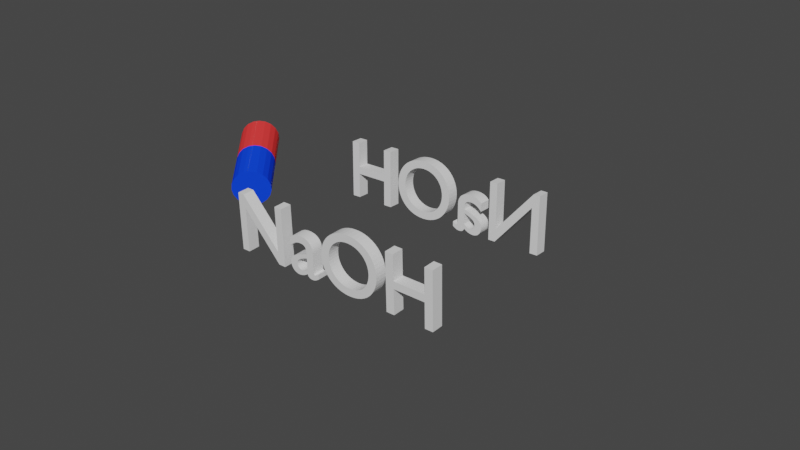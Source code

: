 # Source: sodiumhydroxide.blend  (saved by Blender 2.91.10; exported with 4.5.12 LTS)
import bpy
from mathutils import Matrix  # noqa: F401  (used for matrix-valued properties, if any)

bpy.ops.wm.read_factory_settings(use_empty=True)
scene = bpy.context.scene
scene.name = 'Scene'

# ---- collections
col_sodiumhydroxide_pdb = bpy.data.collections.new('sodiumhydroxide.pdb'); scene.collection.children.link(col_sodiumhydroxide_pdb)
col_oxygen = bpy.data.collections.new('Oxygen'); col_sodiumhydroxide_pdb.children.link(col_oxygen)
col_oxygen_atom = bpy.data.collections.new('Oxygen_atom'); col_oxygen.children.link(col_oxygen_atom)
col_oxygen_sticks = bpy.data.collections.new('Oxygen_sticks'); col_oxygen.children.link(col_oxygen_sticks)
col_hydrogen = bpy.data.collections.new('Hydrogen'); col_sodiumhydroxide_pdb.children.link(col_hydrogen)
col_hydrogen_atom = bpy.data.collections.new('Hydrogen_atom'); col_hydrogen.children.link(col_hydrogen_atom)
col_hydrogen_sticks = bpy.data.collections.new('Hydrogen_sticks'); col_hydrogen.children.link(col_hydrogen_sticks)
col_sodium = bpy.data.collections.new('Sodium'); col_sodiumhydroxide_pdb.children.link(col_sodium)
col_sodium_atom = bpy.data.collections.new('Sodium_atom'); col_sodium.children.link(col_sodium_atom)

# ---- materials (node trees are filled in below, after node groups)
mat_oxygen = bpy.data.materials.new('Oxygen')
mat_oxygen.use_transparent_shadow = False
mat_oxygen.diffuse_color = (1.0, 0.05, 0.05, 1.0)
mat_hydrogen = bpy.data.materials.new('Hydrogen')
mat_hydrogen.use_transparent_shadow = False
mat_hydrogen.diffuse_color = (0.006605, 0.05944, 1.0, 1.0)
mat_sodium = bpy.data.materials.new('Sodium')
mat_sodium.use_transparent_shadow = False
mat_sodium.diffuse_color = (0.67, 0.36, 0.94, 1.0)

# ---- material node trees

# ---- world
world_world = bpy.data.worlds.new('World'); scene.world = world_world
world_world.use_nodes = True; world_world.node_tree.nodes.clear()
_N = world_world.node_tree.nodes; _L = world_world.node_tree.links
n0 = _N.new('ShaderNodeOutputWorld'); n0.name = 'World Output'; n0.location = (300, 300)
n1 = _N.new('ShaderNodeBackground'); n1.name = 'Background'; n1.location = (10, 300)
n1.inputs[0].default_value = (0.05088, 0.05088, 0.05088, 1.0)
_L.new(n1.outputs[0], n0.inputs[0])
n0.is_active_output = True
world_world.color = (0.05088, 0.05088, 0.05088)
world_world.use_sun_shadow = False
world_world.sun_shadow_jitter_overblur = 0.0

# ---- meshes
me_mesh_oxygen = bpy.data.meshes.new('Mesh_Oxygen')
me_mesh_oxygen.from_pydata([(-3.972, 0.1836, 0.03511)], [], [])
me_mesh_oxygen.use_remesh_fix_poles = True
me_mesh_oxygen.use_remesh_preserve_attributes = False
me_mesh_oxygen.use_mirror_vertex_groups = False
me_mesh_oxygen.update()
me_sticks_oxygen = bpy.data.meshes.new('Sticks_Oxygen')
me_sticks_oxygen.from_pydata([(-4.109, 0.03851, 0.007637), (-3.803, 0.291, 0.05545), (-3.956, 0.1275, 0.228), (-3.956, 0.202, -0.165), (-4.077, 0.000856, 0.0005001), (-3.771, 0.2533, 0.04831), (-3.924, 0.08984, 0.2209), (-3.924, 0.1643, -0.1721), (-4.045, -0.03679, -0.006637), (-3.739, 0.2157, 0.04117), (-3.892, 0.05219, 0.2138), (-3.892, 0.1267, -0.1792), (-4.013, -0.07445, -0.01377), (-3.707, 0.178, 0.03404), (-3.86, 0.01454, 0.2066), (-3.86, 0.08901, -0.1864), (-3.981, -0.1121, -0.02091), (-3.674, 0.1404, 0.0269), (-3.828, -0.02311, 0.1995), (-3.828, 0.05136, -0.1935), (-3.949, -0.1497, -0.02805), (-3.642, 0.1027, 0.01976), (-3.796, -0.06076, 0.1924), (-3.796, 0.01371, -0.2006), (-3.917, -0.1874, -0.03519), (-3.61, 0.06505, 0.01263), (-3.763, -0.09841, 0.1852), (-3.763, -0.02394, -0.2078), (-3.885, -0.225, -0.04232), (-3.578, 0.0274, 0.005488), (-3.731, -0.1361, 0.1781), (-3.731, -0.06159, -0.2149), (-3.853, -0.2627, -0.04946), (-3.546, -0.01025, -0.001649), (-3.699, -0.1737, 0.1709), (-3.699, -0.09924, -0.2221), (-3.82, -0.3003, -0.0566), (-3.514, -0.0479, -0.008786), (-3.667, -0.2114, 0.1638), (-3.667, -0.1369, -0.2292)], [], [(0, 2, 1, 3), (4, 6, 5, 7), (8, 10, 9, 11), (12, 14, 13, 15), (16, 18, 17, 19), (20, 22, 21, 23), (24, 26, 25, 27), (28, 30, 29, 31), (32, 34, 33, 35), (36, 38, 37, 39)])
me_sticks_oxygen.use_remesh_fix_poles = True
me_sticks_oxygen.use_remesh_preserve_attributes = False
me_sticks_oxygen.use_mirror_vertex_groups = False
me_sticks_oxygen.update()
me_oxygen_sticks_cylinder = bpy.data.meshes.new('Oxygen_sticks_cylinder')
me_oxygen_sticks_cylinder.from_pydata([(0.0, 0.0, 0.025), (0.2, 0.0, 0.025), (0.1892, 0.06494, 0.025), (0.1578, 0.1228, 0.025), (0.1094, 0.1674, 0.025), (0.0491, 0.1939, 0.025), (-0.01652, 0.1993, 0.025), (-0.08034, 0.1832, 0.025), (-0.1355, 0.1471, 0.025), (-0.1759, 0.09519, 0.025), (-0.1973, 0.03292, 0.025), (-0.1973, -0.03292, 0.025), (-0.1759, -0.09519, 0.025), (-0.1355, -0.1471, 0.025), (-0.08034, -0.1832, 0.025), (-0.01652, -0.1993, 0.025), (0.0491, -0.1939, 0.025), (0.1094, -0.1674, 0.025), (0.1578, -0.1228, 0.025), (0.1892, -0.06494, 0.025), (0.0, 0.0, -0.025), (0.2, 0.0, -0.025), (0.1892, 0.06494, -0.025), (0.1578, 0.1228, -0.025), (0.1094, 0.1674, -0.025), (0.0491, 0.1939, -0.025), (-0.01652, 0.1993, -0.025), (-0.08034, 0.1832, -0.025), (-0.1355, 0.1471, -0.025), (-0.1759, 0.09519, -0.025), (-0.1973, 0.03292, -0.025), (-0.1973, -0.03292, -0.025), (-0.1759, -0.09519, -0.025), (-0.1355, -0.1471, -0.025), (-0.08034, -0.1832, -0.025), (-0.01652, -0.1993, -0.025), (0.0491, -0.1939, -0.025), (0.1094, -0.1674, -0.025), (0.1578, -0.1228, -0.025), (0.1892, -0.06494, -0.025)], [], [(1, 2, 22, 21), (2, 3, 23, 22), (3, 4, 24, 23), (4, 5, 25, 24), (5, 6, 26, 25), (6, 7, 27, 26), (7, 8, 28, 27), (8, 9, 29, 28), (9, 10, 30, 29), (10, 11, 31, 30), (11, 12, 32, 31), (12, 13, 33, 32), (13, 14, 34, 33), (14, 15, 35, 34), (15, 16, 36, 35), (16, 17, 37, 36), (17, 18, 38, 37), (18, 19, 39, 38), (19, 1, 21, 39)])
me_oxygen_sticks_cylinder.materials.append(mat_oxygen)
me_oxygen_sticks_cylinder.use_remesh_fix_poles = True
me_oxygen_sticks_cylinder.use_remesh_preserve_attributes = False
me_oxygen_sticks_cylinder.use_mirror_vertex_groups = False
me_oxygen_sticks_cylinder.update()
me_oxygen_sticks_cup = bpy.data.meshes.new('Oxygen_sticks_cup')
me_oxygen_sticks_cup.from_pydata([(0.0, 0.0, 0.025), (0.2, 0.0, 0.025), (0.1892, 0.06494, 0.025), (0.1578, 0.1228, 0.025), (0.1094, 0.1674, 0.025), (0.0491, 0.1939, 0.025), (-0.01652, 0.1993, 0.025), (-0.08034, 0.1832, 0.025), (-0.1355, 0.1471, 0.025), (-0.1759, 0.09519, 0.025), (-0.1973, 0.03292, 0.025), (-0.1973, -0.03292, 0.025), (-0.1759, -0.09519, 0.025), (-0.1355, -0.1471, 0.025), (-0.08034, -0.1832, 0.025), (-0.01652, -0.1993, 0.025), (0.0491, -0.1939, 0.025), (0.1094, -0.1674, 0.025), (0.1578, -0.1228, 0.025), (0.1892, -0.06494, 0.025), (0.0, 0.0, -0.025), (0.2, 0.0, -0.025), (0.1892, 0.06494, -0.025), (0.1578, 0.1228, -0.025), (0.1094, 0.1674, -0.025), (0.0491, 0.1939, -0.025), (-0.01652, 0.1993, -0.025), (-0.08034, 0.1832, -0.025), (-0.1355, 0.1471, -0.025), (-0.1759, 0.09519, -0.025), (-0.1973, 0.03292, -0.025), (-0.1973, -0.03292, -0.025), (-0.1759, -0.09519, -0.025), (-0.1355, -0.1471, -0.025), (-0.08034, -0.1832, -0.025), (-0.01652, -0.1993, -0.025), (0.0491, -0.1939, -0.025), (0.1094, -0.1674, -0.025), (0.1578, -0.1228, -0.025), (0.1892, -0.06494, -0.025)], [], [(0, 1, 2), (20, 21, 22), (0, 2, 3), (20, 22, 23), (0, 3, 4), (20, 23, 24), (0, 4, 5), (20, 24, 25), (0, 5, 6), (20, 25, 26), (0, 6, 7), (20, 26, 27), (0, 7, 8), (20, 27, 28), (0, 8, 9), (20, 28, 29), (0, 9, 10), (20, 29, 30), (0, 10, 11), (20, 30, 31), (0, 11, 12), (20, 31, 32), (0, 12, 13), (20, 32, 33), (0, 13, 14), (20, 33, 34), (0, 14, 15), (20, 34, 35), (0, 15, 16), (20, 35, 36), (0, 16, 17), (20, 36, 37), (0, 17, 18), (20, 37, 38), (0, 18, 19), (20, 38, 39), (0, 19, 1), (20, 39, 21)])
me_oxygen_sticks_cup.materials.append(mat_oxygen)
me_oxygen_sticks_cup.use_remesh_fix_poles = True
me_oxygen_sticks_cup.use_remesh_preserve_attributes = False
me_oxygen_sticks_cup.use_mirror_vertex_groups = False
me_oxygen_sticks_cup.update()
me_mesh_hydrogen = bpy.data.meshes.new('Mesh_Hydrogen')
me_mesh_hydrogen.from_pydata([(-3.351, -0.5444, -0.1029)], [], [])
me_mesh_hydrogen.use_remesh_fix_poles = True
me_mesh_hydrogen.use_remesh_preserve_attributes = False
me_mesh_hydrogen.use_mirror_vertex_groups = False
me_mesh_hydrogen.update()
me_sticks_hydrogen = bpy.data.meshes.new('Sticks_Hydrogen')
me_sticks_hydrogen.from_pydata([(-3.788, -0.338, -0.06373), (-3.482, -0.08555, -0.01592), (-3.635, -0.249, 0.1567), (-3.635, -0.1745, -0.2363), (-3.756, -0.3757, -0.07087), (-3.45, -0.1232, -0.02306), (-3.603, -0.2867, 0.1495), (-3.603, -0.2122, -0.2435), (-3.724, -0.4133, -0.07801), (-3.417, -0.1609, -0.0302), (-3.571, -0.3243, 0.1424), (-3.571, -0.2498, -0.2506), (-3.692, -0.451, -0.08514), (-3.385, -0.1985, -0.03733), (-3.539, -0.362, 0.1353), (-3.539, -0.2875, -0.2577), (-3.66, -0.4886, -0.09228), (-3.353, -0.2362, -0.04447), (-3.507, -0.3996, 0.1281), (-3.507, -0.3251, -0.2649), (-3.628, -0.5263, -0.09942), (-3.321, -0.2738, -0.05161), (-3.474, -0.4373, 0.121), (-3.474, -0.3628, -0.272), (-3.596, -0.5639, -0.1066), (-3.289, -0.3115, -0.05875), (-3.442, -0.4749, 0.1139), (-3.442, -0.4004, -0.2792), (-3.563, -0.6016, -0.1137), (-3.257, -0.3491, -0.06588), (-3.41, -0.5126, 0.1067), (-3.41, -0.4381, -0.2863), (-3.531, -0.6392, -0.1208), (-3.225, -0.3868, -0.07302), (-3.378, -0.5502, 0.09958), (-3.378, -0.4757, -0.2934), (-3.499, -0.6769, -0.128), (-3.193, -0.4244, -0.08016), (-3.346, -0.5879, 0.09244), (-3.346, -0.5134, -0.3006)], [], [(0, 2, 1, 3), (4, 6, 5, 7), (8, 10, 9, 11), (12, 14, 13, 15), (16, 18, 17, 19), (20, 22, 21, 23), (24, 26, 25, 27), (28, 30, 29, 31), (32, 34, 33, 35), (36, 38, 37, 39)])
me_sticks_hydrogen.use_remesh_fix_poles = True
me_sticks_hydrogen.use_remesh_preserve_attributes = False
me_sticks_hydrogen.use_mirror_vertex_groups = False
me_sticks_hydrogen.update()
me_hydrogen_sticks_cylinder = bpy.data.meshes.new('Hydrogen_sticks_cylinder')
me_hydrogen_sticks_cylinder.from_pydata([(0.0, 0.0, 0.025), (0.2, 0.0, 0.025), (0.1892, 0.06494, 0.025), (0.1578, 0.1228, 0.025), (0.1094, 0.1674, 0.025), (0.0491, 0.1939, 0.025), (-0.01652, 0.1993, 0.025), (-0.08034, 0.1832, 0.025), (-0.1355, 0.1471, 0.025), (-0.1759, 0.09519, 0.025), (-0.1973, 0.03292, 0.025), (-0.1973, -0.03292, 0.025), (-0.1759, -0.09519, 0.025), (-0.1355, -0.1471, 0.025), (-0.08034, -0.1832, 0.025), (-0.01652, -0.1993, 0.025), (0.0491, -0.1939, 0.025), (0.1094, -0.1674, 0.025), (0.1578, -0.1228, 0.025), (0.1892, -0.06494, 0.025), (0.0, 0.0, -0.025), (0.2, 0.0, -0.025), (0.1892, 0.06494, -0.025), (0.1578, 0.1228, -0.025), (0.1094, 0.1674, -0.025), (0.0491, 0.1939, -0.025), (-0.01652, 0.1993, -0.025), (-0.08034, 0.1832, -0.025), (-0.1355, 0.1471, -0.025), (-0.1759, 0.09519, -0.025), (-0.1973, 0.03292, -0.025), (-0.1973, -0.03292, -0.025), (-0.1759, -0.09519, -0.025), (-0.1355, -0.1471, -0.025), (-0.08034, -0.1832, -0.025), (-0.01652, -0.1993, -0.025), (0.0491, -0.1939, -0.025), (0.1094, -0.1674, -0.025), (0.1578, -0.1228, -0.025), (0.1892, -0.06494, -0.025)], [], [(1, 2, 22, 21), (2, 3, 23, 22), (3, 4, 24, 23), (4, 5, 25, 24), (5, 6, 26, 25), (6, 7, 27, 26), (7, 8, 28, 27), (8, 9, 29, 28), (9, 10, 30, 29), (10, 11, 31, 30), (11, 12, 32, 31), (12, 13, 33, 32), (13, 14, 34, 33), (14, 15, 35, 34), (15, 16, 36, 35), (16, 17, 37, 36), (17, 18, 38, 37), (18, 19, 39, 38), (19, 1, 21, 39)])
me_hydrogen_sticks_cylinder.materials.append(mat_hydrogen)
me_hydrogen_sticks_cylinder.use_remesh_fix_poles = True
me_hydrogen_sticks_cylinder.use_remesh_preserve_attributes = False
me_hydrogen_sticks_cylinder.use_mirror_vertex_groups = False
me_hydrogen_sticks_cylinder.update()
me_hydrogen_sticks_cup = bpy.data.meshes.new('Hydrogen_sticks_cup')
me_hydrogen_sticks_cup.from_pydata([(0.0, 0.0, 0.025), (0.2, 0.0, 0.025), (0.1892, 0.06494, 0.025), (0.1578, 0.1228, 0.025), (0.1094, 0.1674, 0.025), (0.0491, 0.1939, 0.025), (-0.01652, 0.1993, 0.025), (-0.08034, 0.1832, 0.025), (-0.1355, 0.1471, 0.025), (-0.1759, 0.09519, 0.025), (-0.1973, 0.03292, 0.025), (-0.1973, -0.03292, 0.025), (-0.1759, -0.09519, 0.025), (-0.1355, -0.1471, 0.025), (-0.08034, -0.1832, 0.025), (-0.01652, -0.1993, 0.025), (0.0491, -0.1939, 0.025), (0.1094, -0.1674, 0.025), (0.1578, -0.1228, 0.025), (0.1892, -0.06494, 0.025), (0.0, 0.0, -0.025), (0.2, 0.0, -0.025), (0.1892, 0.06494, -0.025), (0.1578, 0.1228, -0.025), (0.1094, 0.1674, -0.025), (0.0491, 0.1939, -0.025), (-0.01652, 0.1993, -0.025), (-0.08034, 0.1832, -0.025), (-0.1355, 0.1471, -0.025), (-0.1759, 0.09519, -0.025), (-0.1973, 0.03292, -0.025), (-0.1973, -0.03292, -0.025), (-0.1759, -0.09519, -0.025), (-0.1355, -0.1471, -0.025), (-0.08034, -0.1832, -0.025), (-0.01652, -0.1993, -0.025), (0.0491, -0.1939, -0.025), (0.1094, -0.1674, -0.025), (0.1578, -0.1228, -0.025), (0.1892, -0.06494, -0.025)], [], [(0, 1, 2), (20, 21, 22), (0, 2, 3), (20, 22, 23), (0, 3, 4), (20, 23, 24), (0, 4, 5), (20, 24, 25), (0, 5, 6), (20, 25, 26), (0, 6, 7), (20, 26, 27), (0, 7, 8), (20, 27, 28), (0, 8, 9), (20, 28, 29), (0, 9, 10), (20, 29, 30), (0, 10, 11), (20, 30, 31), (0, 11, 12), (20, 31, 32), (0, 12, 13), (20, 32, 33), (0, 13, 14), (20, 33, 34), (0, 14, 15), (20, 34, 35), (0, 15, 16), (20, 35, 36), (0, 16, 17), (20, 36, 37), (0, 17, 18), (20, 37, 38), (0, 18, 19), (20, 38, 39), (0, 19, 1), (20, 39, 21)])
me_hydrogen_sticks_cup.materials.append(mat_hydrogen)
me_hydrogen_sticks_cup.use_remesh_fix_poles = True
me_hydrogen_sticks_cup.use_remesh_preserve_attributes = False
me_hydrogen_sticks_cup.use_mirror_vertex_groups = False
me_hydrogen_sticks_cup.update()
me_mesh_sodium = bpy.data.meshes.new('Mesh_Sodium')
me_mesh_sodium.from_pydata([(5.281, 0.1456, 0.02711)], [], [])
me_mesh_sodium.use_remesh_fix_poles = True
me_mesh_sodium.use_remesh_preserve_attributes = False
me_mesh_sodium.use_mirror_vertex_groups = False
me_mesh_sodium.update()

# ---- curves / text
txt_text = bpy.data.curves.new('Text', 'FONT')
txt_text.dimensions = '2D'
txt_text.body = 'NaOH'
txt_text.use_path_clamp = True
txt_text_001 = bpy.data.curves.new('Text.001', 'FONT')
txt_text_001.dimensions = '2D'
txt_text_001.body = 'NaOH'
txt_text_001.use_path_clamp = True
cu_surfsphere = bpy.data.curves.new('SurfSphere', 'CURVE')
cu_surfsphere.dimensions = '3D'
_sp = cu_surfsphere.splines.new('NURBS'); _sp.points.add(39)
_sp.points.foreach_set('co', [0.0, 0.0, -1.0, 1.0, -1.0, 0.0, -1.0, 0.7071, -1.0, 0.0, 0.0, 1.0, -1.0, 0.0, 1.0, 0.7071, 0.0, 0.0, 1.0, 1.0, 0.0, 0.0, -1.0, 0.3536, -1.0, -1.0, -1.0, 0.25, -1.0, -1.0, 0.0, 0.3536, -1.0, -1.0, 1.0, 0.25, 0.0, 0.0, 1.0, 0.3536, 0.0, 0.0, -1.0, 1.0, 0.0, -1.0, -1.0, 0.7071, 0.0, -1.0, 0.0, 1.0, 0.0, -1.0, 1.0, 0.7071, 0.0, 0.0, 1.0, 1.0, 0.0, 0.0, -1.0, 0.3536, 1.0, -1.0, -1.0, 0.25, 1.0, -1.0, 0.0, 0.3536, 1.0, -1.0, 1.0, 0.25, 0.0, 0.0, 1.0, 0.3536, 0.0, 0.0, -1.0, 1.0, 1.0, 0.0, -1.0, 0.7071, 1.0, 0.0, 0.0, 1.0, 1.0, 0.0, 1.0, 0.7071, 0.0, 0.0, 1.0, 1.0, 0.0, 0.0, -1.0, 0.3536, 1.0, 1.0, -1.0, 0.25, 1.0, 1.0, 0.0, 0.3536, 1.0, 1.0, 1.0, 0.25, 0.0, 0.0, 1.0, 0.3536, 0.0, 0.0, -1.0, 1.0, 0.0, 1.0, -1.0, 0.7071, 0.0, 1.0, 0.0, 1.0, 0.0, 1.0, 1.0, 0.7071, 0.0, 0.0, 1.0, 1.0, 0.0, 0.0, -1.0, 0.3536, -1.0, 1.0, -1.0, 0.25, -1.0, 1.0, 0.0, 0.3536, -1.0, 1.0, 1.0, 0.25, 0.0, 0.0, 1.0, 0.3536])
_sp.points.foreach_set('radius', [0.0, 0.0, 0.0, 0.0, 0.0, 0.0, 0.0, 0.0, 0.0, 0.0, 0.0, 0.0, 0.0, 0.0, 0.0, 0.0, 0.0, 0.0, 0.0, 0.0, 0.0, 0.0, 0.0, 0.0, 0.0, 0.0, 0.0, 0.0, 0.0, 0.0, 0.0, 0.0, 0.0, 0.0, 0.0, 0.0, 0.0, 0.0, 0.0, 0.0])
_sp.order_u = 3
_sp.resolution_v = 4
_sp.use_cyclic_v = True
_sp.use_endpoint_u = True
_sp.use_bezier_u = True
cu_surfsphere.materials.append(mat_oxygen)
cu_surfsphere.use_path_clamp = True
cu_surfsphere.resolution_v = 4
cu_surfsphere.fill_mode = 'FULL'
cu_surfsphere_001 = bpy.data.curves.new('SurfSphere.001', 'CURVE')
cu_surfsphere_001.dimensions = '3D'
_sp = cu_surfsphere_001.splines.new('NURBS'); _sp.points.add(39)
_sp.points.foreach_set('co', [0.0, 0.0, -1.0, 1.0, -1.0, 0.0, -1.0, 0.7071, -1.0, 0.0, 0.0, 1.0, -1.0, 0.0, 1.0, 0.7071, 0.0, 0.0, 1.0, 1.0, 0.0, 0.0, -1.0, 0.3536, -1.0, -1.0, -1.0, 0.25, -1.0, -1.0, 0.0, 0.3536, -1.0, -1.0, 1.0, 0.25, 0.0, 0.0, 1.0, 0.3536, 0.0, 0.0, -1.0, 1.0, 0.0, -1.0, -1.0, 0.7071, 0.0, -1.0, 0.0, 1.0, 0.0, -1.0, 1.0, 0.7071, 0.0, 0.0, 1.0, 1.0, 0.0, 0.0, -1.0, 0.3536, 1.0, -1.0, -1.0, 0.25, 1.0, -1.0, 0.0, 0.3536, 1.0, -1.0, 1.0, 0.25, 0.0, 0.0, 1.0, 0.3536, 0.0, 0.0, -1.0, 1.0, 1.0, 0.0, -1.0, 0.7071, 1.0, 0.0, 0.0, 1.0, 1.0, 0.0, 1.0, 0.7071, 0.0, 0.0, 1.0, 1.0, 0.0, 0.0, -1.0, 0.3536, 1.0, 1.0, -1.0, 0.25, 1.0, 1.0, 0.0, 0.3536, 1.0, 1.0, 1.0, 0.25, 0.0, 0.0, 1.0, 0.3536, 0.0, 0.0, -1.0, 1.0, 0.0, 1.0, -1.0, 0.7071, 0.0, 1.0, 0.0, 1.0, 0.0, 1.0, 1.0, 0.7071, 0.0, 0.0, 1.0, 1.0, 0.0, 0.0, -1.0, 0.3536, -1.0, 1.0, -1.0, 0.25, -1.0, 1.0, 0.0, 0.3536, -1.0, 1.0, 1.0, 0.25, 0.0, 0.0, 1.0, 0.3536])
_sp.points.foreach_set('radius', [0.0, 0.0, 0.0, 0.0, 0.0, 0.0, 0.0, 0.0, 0.0, 0.0, 0.0, 0.0, 0.0, 0.0, 0.0, 0.0, 0.0, 0.0, 0.0, 0.0, 0.0, 0.0, 0.0, 0.0, 0.0, 0.0, 0.0, 0.0, 0.0, 0.0, 0.0, 0.0, 0.0, 0.0, 0.0, 0.0, 0.0, 0.0, 0.0, 0.0])
_sp.order_u = 3
_sp.resolution_v = 4
_sp.use_cyclic_v = True
_sp.use_endpoint_u = True
_sp.use_bezier_u = True
cu_surfsphere_001.materials.append(mat_hydrogen)
cu_surfsphere_001.use_path_clamp = True
cu_surfsphere_001.resolution_v = 4
cu_surfsphere_001.fill_mode = 'FULL'
cu_surfsphere_002 = bpy.data.curves.new('SurfSphere.002', 'CURVE')
cu_surfsphere_002.dimensions = '3D'
_sp = cu_surfsphere_002.splines.new('NURBS'); _sp.points.add(39)
_sp.points.foreach_set('co', [0.0, 0.0, -1.0, 1.0, -1.0, 0.0, -1.0, 0.7071, -1.0, 0.0, 0.0, 1.0, -1.0, 0.0, 1.0, 0.7071, 0.0, 0.0, 1.0, 1.0, 0.0, 0.0, -1.0, 0.3536, -1.0, -1.0, -1.0, 0.25, -1.0, -1.0, 0.0, 0.3536, -1.0, -1.0, 1.0, 0.25, 0.0, 0.0, 1.0, 0.3536, 0.0, 0.0, -1.0, 1.0, 0.0, -1.0, -1.0, 0.7071, 0.0, -1.0, 0.0, 1.0, 0.0, -1.0, 1.0, 0.7071, 0.0, 0.0, 1.0, 1.0, 0.0, 0.0, -1.0, 0.3536, 1.0, -1.0, -1.0, 0.25, 1.0, -1.0, 0.0, 0.3536, 1.0, -1.0, 1.0, 0.25, 0.0, 0.0, 1.0, 0.3536, 0.0, 0.0, -1.0, 1.0, 1.0, 0.0, -1.0, 0.7071, 1.0, 0.0, 0.0, 1.0, 1.0, 0.0, 1.0, 0.7071, 0.0, 0.0, 1.0, 1.0, 0.0, 0.0, -1.0, 0.3536, 1.0, 1.0, -1.0, 0.25, 1.0, 1.0, 0.0, 0.3536, 1.0, 1.0, 1.0, 0.25, 0.0, 0.0, 1.0, 0.3536, 0.0, 0.0, -1.0, 1.0, 0.0, 1.0, -1.0, 0.7071, 0.0, 1.0, 0.0, 1.0, 0.0, 1.0, 1.0, 0.7071, 0.0, 0.0, 1.0, 1.0, 0.0, 0.0, -1.0, 0.3536, -1.0, 1.0, -1.0, 0.25, -1.0, 1.0, 0.0, 0.3536, -1.0, 1.0, 1.0, 0.25, 0.0, 0.0, 1.0, 0.3536])
_sp.points.foreach_set('radius', [0.0, 0.0, 0.0, 0.0, 0.0, 0.0, 0.0, 0.0, 0.0, 0.0, 0.0, 0.0, 0.0, 0.0, 0.0, 0.0, 0.0, 0.0, 0.0, 0.0, 0.0, 0.0, 0.0, 0.0, 0.0, 0.0, 0.0, 0.0, 0.0, 0.0, 0.0, 0.0, 0.0, 0.0, 0.0, 0.0, 0.0, 0.0, 0.0, 0.0])
_sp.order_u = 3
_sp.resolution_v = 4
_sp.use_cyclic_v = True
_sp.use_endpoint_u = True
_sp.use_bezier_u = True
cu_surfsphere_002.materials.append(mat_sodium)
cu_surfsphere_002.use_path_clamp = True
cu_surfsphere_002.resolution_v = 4
cu_surfsphere_002.fill_mode = 'FULL'

# ---- objects
ob_text = bpy.data.objects.new('Text', txt_text)
ob_text_001 = bpy.data.objects.new('Text.001', txt_text_001)
ob_oxygen_mesh = bpy.data.objects.new('Oxygen_mesh', me_mesh_oxygen)
ob_oxygen_ball = bpy.data.objects.new('Oxygen_ball', cu_surfsphere)
ob_oxygen_sticks_mesh = bpy.data.objects.new('Oxygen_sticks_mesh', me_sticks_oxygen)
ob_oxygen_sticks_cylinder = bpy.data.objects.new('Oxygen_sticks_cylinder', me_oxygen_sticks_cylinder)
ob_oxygen_sticks_cup = bpy.data.objects.new('Oxygen_sticks_cup', me_oxygen_sticks_cup)
ob_hydrogen_mesh = bpy.data.objects.new('Hydrogen_mesh', me_mesh_hydrogen)
ob_hydrogen_ball = bpy.data.objects.new('Hydrogen_ball', cu_surfsphere_001)
ob_hydrogen_sticks_mesh = bpy.data.objects.new('Hydrogen_sticks_mesh', me_sticks_hydrogen)
ob_hydrogen_sticks_cylinder = bpy.data.objects.new('Hydrogen_sticks_cylinder', me_hydrogen_sticks_cylinder)
ob_hydrogen_sticks_cup = bpy.data.objects.new('Hydrogen_sticks_cup', me_hydrogen_sticks_cup)
ob_sodium_mesh = bpy.data.objects.new('Sodium_mesh', me_mesh_sodium)
ob_sodium_ball = bpy.data.objects.new('Sodium_ball', cu_surfsphere_002)

# ---- transforms, parenting, visibility, modifiers, constraints
ob_text.location = (0.623, 0.3918, -0.1217)
ob_text.rotation_euler = (-1.532, 3.109, 0.0003639)
ob_text.scale = (0.4838, 0.4838, 0.4838)
ob_text.lineart.crease_threshold = 0.0
_m = ob_text.modifiers.new('Decimate', 'DECIMATE')
_m = ob_text.modifiers.new('Solidify', 'SOLIDIFY')
_m.thickness = 0.14
ob_text_001.location = (-0.6942, -0.5569, -0.1454)
ob_text_001.rotation_euler = (1.598, -0.0, 0.0)
ob_text_001.scale = (0.4838, 0.4838, 0.4838)
ob_text_001.lineart.crease_threshold = 0.0
_m = ob_text_001.modifiers.new('Decimate', 'DECIMATE')
_m = ob_text_001.modifiers.new('Solidify', 'SOLIDIFY')
_m.thickness = 0.14
ob_oxygen_mesh.location = (0.8472, 0.1809, 0.00221)
ob_oxygen_mesh.scale = (0.5645, 0.5645, 0.5645)
ob_oxygen_mesh.instance_type = 'VERTS'
ob_oxygen_mesh.lineart.crease_threshold = 0.0
ob_oxygen_ball.parent = ob_oxygen_mesh
ob_oxygen_ball.location = (0.0, 0.0, 0.0)
ob_oxygen_ball.scale = (0.73, 0.73, 0.73)
ob_oxygen_ball.empty_image_offset = (0.0, 0.0)
ob_oxygen_ball.lineart.crease_threshold = 0.0
ob_oxygen_sticks_mesh.location = (0.8472, 0.1809, 0.00221)
ob_oxygen_sticks_mesh.scale = (0.5645, 0.5645, 0.5645)
ob_oxygen_sticks_mesh.instance_type = 'FACES'
ob_oxygen_sticks_mesh.lineart.crease_threshold = 0.0
ob_oxygen_sticks_cylinder.parent = ob_oxygen_sticks_mesh
ob_oxygen_sticks_cylinder.location = (0.0, 0.0, 0.0)
ob_oxygen_sticks_cylinder.lineart.crease_threshold = 0.0
ob_oxygen_sticks_cup.parent = ob_oxygen_sticks_mesh
ob_oxygen_sticks_cup.location = (0.0, 0.0, 0.0)
ob_oxygen_sticks_cup.lineart.crease_threshold = 0.0
ob_hydrogen_mesh.location = (0.8472, 0.1809, 0.00221)
ob_hydrogen_mesh.scale = (0.5645, 0.5645, 0.5645)
ob_hydrogen_mesh.instance_type = 'VERTS'
ob_hydrogen_mesh.lineart.crease_threshold = 0.0
ob_hydrogen_ball.parent = ob_hydrogen_mesh
ob_hydrogen_ball.location = (0.0, 0.0, 0.0)
ob_hydrogen_ball.scale = (0.32, 0.32, 0.32)
ob_hydrogen_ball.empty_image_offset = (0.0, 0.0)
ob_hydrogen_ball.lineart.crease_threshold = 0.0
ob_hydrogen_sticks_mesh.location = (0.8472, 0.1809, 0.00221)
ob_hydrogen_sticks_mesh.scale = (0.5645, 0.5645, 0.5645)
ob_hydrogen_sticks_mesh.instance_type = 'FACES'
ob_hydrogen_sticks_mesh.lineart.crease_threshold = 0.0
ob_hydrogen_sticks_cylinder.parent = ob_hydrogen_sticks_mesh
ob_hydrogen_sticks_cylinder.location = (0.0, 0.0, 0.0)
ob_hydrogen_sticks_cylinder.lineart.crease_threshold = 0.0
ob_hydrogen_sticks_cup.parent = ob_hydrogen_sticks_mesh
ob_hydrogen_sticks_cup.location = (0.0, 0.0, 0.0)
ob_hydrogen_sticks_cup.lineart.crease_threshold = 0.0
ob_sodium_mesh.location = (-0.8373, -0.04426, 0.00221)
ob_sodium_mesh.scale = (0.4371, 0.4371, 0.4371)
ob_sodium_mesh.instance_type = 'VERTS'
ob_sodium_mesh.lineart.crease_threshold = 0.0
ob_sodium_ball.parent = ob_sodium_mesh
ob_sodium_ball.location = (0.0, 0.0, 0.0)
ob_sodium_ball.scale = (1.54, 1.54, 1.54)
ob_sodium_ball.empty_image_offset = (0.0, 0.0)
ob_sodium_ball.lineart.crease_threshold = 0.0

# ---- collection membership
scene.collection.objects.link(ob_text)
scene.collection.objects.link(ob_text_001)
col_oxygen_atom.objects.link(ob_oxygen_mesh)
col_oxygen_atom.objects.link(ob_oxygen_ball)
col_oxygen_sticks.objects.link(ob_oxygen_sticks_mesh)
col_oxygen_sticks.objects.link(ob_oxygen_sticks_cylinder)
col_oxygen_sticks.objects.link(ob_oxygen_sticks_cup)
col_hydrogen_atom.objects.link(ob_hydrogen_mesh)
col_hydrogen_atom.objects.link(ob_hydrogen_ball)
col_hydrogen_sticks.objects.link(ob_hydrogen_sticks_mesh)
col_hydrogen_sticks.objects.link(ob_hydrogen_sticks_cylinder)
col_hydrogen_sticks.objects.link(ob_hydrogen_sticks_cup)
col_sodium_atom.objects.link(ob_sodium_mesh)
col_sodium_atom.objects.link(ob_sodium_ball)

# ---- scene / render settings (as saved in the file)
scene.frame_start = 1; scene.frame_end = 250; scene.frame_set(1)
scene.render.engine = 'BLENDER_EEVEE_NEXT'
scene.cycles.use_denoising = False
scene.cycles.samples = 128
scene.cycles.sampling_pattern = 'TABULATED_SOBOL'
scene.cycles.use_adaptive_sampling = False
scene.cycles.use_light_tree = False
scene.view_settings.view_transform = 'Filmic'
bpy.context.view_layer.update()

# ---- added for rendering (the .blend has no active camera and no usable light): camera, sun
cam_auto = bpy.data.cameras.new('AutoCamera')
cam_auto.lens = 50.0
cam_auto.sensor_width = 36.0
cam_auto.clip_end = 1000.0
ob_auto_camera = bpy.data.objects.new('AutoCamera', cam_auto)
scene.collection.objects.link(ob_auto_camera)
ob_auto_camera.location = (3.25306, -3.97167, 2.62048)
ob_auto_camera.rotation_euler = (1.09748, -7.21219e-08, 0.694738)
scene.camera = ob_auto_camera
light_auto_sun = bpy.data.lights.new('AutoSun', 'SUN')
light_auto_sun.energy = 3.0
light_auto_sun.angle = 0.0523599
ob_auto_sun = bpy.data.objects.new('AutoSun', light_auto_sun)
scene.collection.objects.link(ob_auto_sun)
ob_auto_sun.rotation_euler = (0.872665, 0.174533, 0.523599)
bpy.context.view_layer.update()

